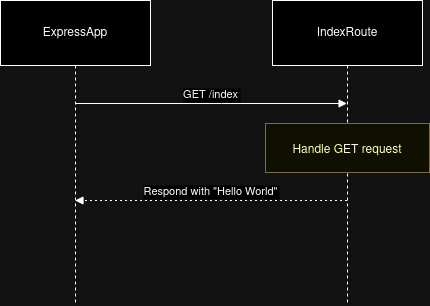

The diagram above was exported from draw.io. Its source (the exported page's mxGraphModel, read from the mxfile embedded in the PNG):
<mxGraphModel dx="1674" dy="790" grid="1" gridSize="10" guides="1" tooltips="1" connect="1" arrows="1" fold="1" page="1" pageScale="1" pageWidth="850" pageHeight="1100" math="0" shadow="0">
  <root>
    <mxCell id="0" />
    <mxCell id="1" parent="0" />
    <mxCell id="2" value="ExpressApp" style="shape=umlLifeline;perimeter=lifelinePerimeter;whiteSpace=wrap;container=1;dropTarget=0;collapsible=0;recursiveResize=0;outlineConnect=0;portConstraint=eastwest;newEdgeStyle={&quot;edgeStyle&quot;:&quot;elbowEdgeStyle&quot;,&quot;elbow&quot;:&quot;vertical&quot;,&quot;curved&quot;:0,&quot;rounded&quot;:0};size=65;" parent="1" vertex="1">
      <mxGeometry width="150" height="305" as="geometry" />
    </mxCell>
    <mxCell id="3" value="IndexRoute" style="shape=umlLifeline;perimeter=lifelinePerimeter;whiteSpace=wrap;container=1;dropTarget=0;collapsible=0;recursiveResize=0;outlineConnect=0;portConstraint=eastwest;newEdgeStyle={&quot;edgeStyle&quot;:&quot;elbowEdgeStyle&quot;,&quot;elbow&quot;:&quot;vertical&quot;,&quot;curved&quot;:0,&quot;rounded&quot;:0};size=65;" parent="1" vertex="1">
      <mxGeometry x="272" width="150" height="305" as="geometry" />
    </mxCell>
    <mxCell id="4" value="GET /index" style="verticalAlign=bottom;endArrow=block;edgeStyle=elbowEdgeStyle;elbow=vertical;curved=0;rounded=0;" parent="1" source="2" target="3" edge="1">
      <mxGeometry relative="1" as="geometry">
        <Array as="points">
          <mxPoint x="221" y="103" />
        </Array>
      </mxGeometry>
    </mxCell>
    <mxCell id="5" value="Respond with &quot;Hello World&quot;" style="verticalAlign=bottom;endArrow=block;edgeStyle=elbowEdgeStyle;elbow=vertical;curved=0;rounded=0;dashed=1;dashPattern=2 3;" parent="1" source="3" target="2" edge="1">
      <mxGeometry relative="1" as="geometry">
        <Array as="points">
          <mxPoint x="221" y="200" />
        </Array>
      </mxGeometry>
    </mxCell>
    <mxCell id="6" value="Handle GET request" style="fillColor=#ffff88;strokeColor=#9E916F;" parent="1" vertex="1">
      <mxGeometry x="265" y="123" width="164" height="49" as="geometry" />
    </mxCell>
  </root>
</mxGraphModel>